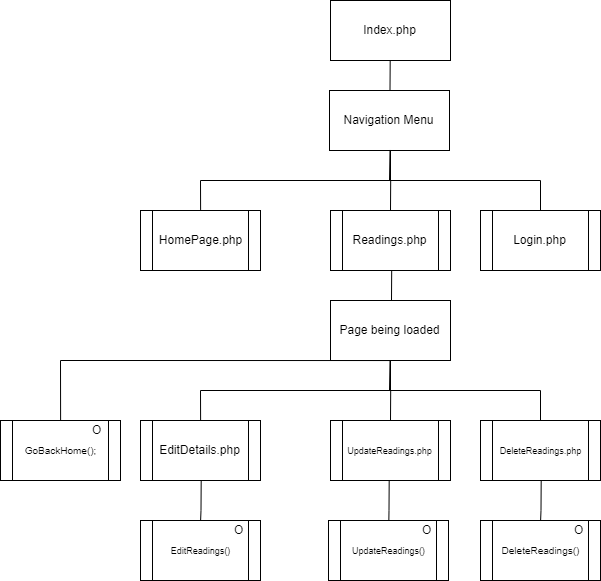

The diagram above was exported from draw.io. Its source (the exported page's mxGraphModel, read from the mxfile embedded in the PNG):
<mxGraphModel dx="774" dy="867" grid="1" gridSize="10" guides="1" tooltips="1" connect="1" arrows="1" fold="1" page="1" pageScale="1" pageWidth="850" pageHeight="1100" background="#ffffff" math="0" shadow="0">
  <root>
    <mxCell id="0" />
    <mxCell id="1" parent="0" />
    <mxCell id="3" value="Index.php" style="rounded=0;whiteSpace=wrap;html=1;" parent="1" vertex="1">
      <mxGeometry x="350" y="20" width="120" height="60" as="geometry" />
    </mxCell>
    <mxCell id="46" style="edgeStyle=none;rounded=0;html=1;exitX=0.5;exitY=1;entryX=0.5;entryY=0;endArrow=none;endFill=0;jettySize=auto;orthogonalLoop=1;entryDx=0;entryDy=0;" parent="1" target="4WPtBKLKOjMHj3J53bAf-101" edge="1">
      <mxGeometry relative="1" as="geometry">
        <Array as="points">
          <mxPoint x="410" y="200" />
          <mxPoint x="220" y="200" />
        </Array>
        <mxPoint x="410.20000000000005" y="220" as="targetPoint" />
        <mxPoint x="410" y="170" as="sourcePoint" />
      </mxGeometry>
    </mxCell>
    <mxCell id="53" value="Readings.php&lt;br&gt;" style="shape=process;whiteSpace=wrap;html=1;backgroundOutline=1;" parent="1" vertex="1">
      <mxGeometry x="350" y="230" width="120" height="60" as="geometry" />
    </mxCell>
    <mxCell id="4WPtBKLKOjMHj3J53bAf-98" style="edgeStyle=none;rounded=0;html=1;exitX=0.5;exitY=1;endArrow=none;endFill=0;jettySize=auto;orthogonalLoop=1;" parent="1" edge="1">
      <mxGeometry relative="1" as="geometry">
        <Array as="points">
          <mxPoint x="409.5" y="110" />
        </Array>
        <mxPoint x="409.70000000000005" y="80" as="sourcePoint" />
        <mxPoint x="410" y="110" as="targetPoint" />
      </mxGeometry>
    </mxCell>
    <mxCell id="4WPtBKLKOjMHj3J53bAf-101" value="HomePage.php" style="shape=process;whiteSpace=wrap;html=1;backgroundOutline=1;" parent="1" vertex="1">
      <mxGeometry x="160" y="230" width="120" height="60" as="geometry" />
    </mxCell>
    <mxCell id="wtzu9t3a7RCSVECBtIfl-108" value="Navigation Menu" style="rounded=0;whiteSpace=wrap;html=1;" parent="1" vertex="1">
      <mxGeometry x="349" y="110" width="120" height="60" as="geometry" />
    </mxCell>
    <mxCell id="wtzu9t3a7RCSVECBtIfl-114" value="Login.php&lt;br&gt;" style="shape=process;whiteSpace=wrap;html=1;backgroundOutline=1;" parent="1" vertex="1">
      <mxGeometry x="500" y="230" width="120" height="60" as="geometry" />
    </mxCell>
    <mxCell id="wtzu9t3a7RCSVECBtIfl-116" style="edgeStyle=none;rounded=0;html=1;exitX=0.5;exitY=1;endArrow=none;endFill=0;jettySize=auto;orthogonalLoop=1;" parent="1" edge="1">
      <mxGeometry relative="1" as="geometry">
        <Array as="points">
          <mxPoint x="410" y="230" />
        </Array>
        <mxPoint x="410.20000000000005" y="200" as="sourcePoint" />
        <mxPoint x="410.5" y="230" as="targetPoint" />
      </mxGeometry>
    </mxCell>
    <mxCell id="wtzu9t3a7RCSVECBtIfl-117" style="edgeStyle=none;rounded=0;html=1;exitX=0.5;exitY=1;endArrow=none;endFill=0;jettySize=auto;orthogonalLoop=1;exitDx=0;exitDy=0;" parent="1" source="wtzu9t3a7RCSVECBtIfl-108" target="wtzu9t3a7RCSVECBtIfl-114" edge="1">
      <mxGeometry relative="1" as="geometry">
        <Array as="points">
          <mxPoint x="409" y="200" />
          <mxPoint x="560" y="200" />
          <mxPoint x="560" y="230" />
        </Array>
        <mxPoint x="420.20000000000005" y="210" as="sourcePoint" />
        <mxPoint x="420.5" y="240" as="targetPoint" />
      </mxGeometry>
    </mxCell>
    <mxCell id="wtzu9t3a7RCSVECBtIfl-121" style="edgeStyle=none;rounded=0;html=1;exitX=0.5;exitY=1;entryX=0.5;entryY=0;endArrow=none;endFill=0;jettySize=auto;orthogonalLoop=1;entryDx=0;entryDy=0;" parent="1" target="wtzu9t3a7RCSVECBtIfl-123" edge="1">
      <mxGeometry relative="1" as="geometry">
        <Array as="points">
          <mxPoint x="410" y="410" />
          <mxPoint x="220" y="410" />
        </Array>
        <mxPoint x="410.20000000000005" y="430" as="targetPoint" />
        <mxPoint x="410" y="380" as="sourcePoint" />
      </mxGeometry>
    </mxCell>
    <mxCell id="wtzu9t3a7RCSVECBtIfl-122" value="&lt;font style=&quot;font-size: 9px&quot;&gt;UpdateReadings.php&lt;/font&gt;&lt;br&gt;" style="shape=process;whiteSpace=wrap;html=1;backgroundOutline=1;" parent="1" vertex="1">
      <mxGeometry x="350" y="440" width="120" height="60" as="geometry" />
    </mxCell>
    <mxCell id="wtzu9t3a7RCSVECBtIfl-123" value="EditDetails.php" style="shape=process;whiteSpace=wrap;html=1;backgroundOutline=1;" parent="1" vertex="1">
      <mxGeometry x="160" y="440" width="120" height="60" as="geometry" />
    </mxCell>
    <mxCell id="wtzu9t3a7RCSVECBtIfl-126" value="Page being loaded" style="rounded=0;whiteSpace=wrap;html=1;" parent="1" vertex="1">
      <mxGeometry x="350" y="320" width="120" height="60" as="geometry" />
    </mxCell>
    <mxCell id="wtzu9t3a7RCSVECBtIfl-127" value="&lt;font style=&quot;font-size: 9px&quot;&gt;DeleteReadings.php&lt;/font&gt;&lt;br&gt;" style="shape=process;whiteSpace=wrap;html=1;backgroundOutline=1;" parent="1" vertex="1">
      <mxGeometry x="500" y="440" width="120" height="60" as="geometry" />
    </mxCell>
    <mxCell id="wtzu9t3a7RCSVECBtIfl-129" style="edgeStyle=none;rounded=0;html=1;exitX=0.5;exitY=1;endArrow=none;endFill=0;jettySize=auto;orthogonalLoop=1;" parent="1" edge="1">
      <mxGeometry relative="1" as="geometry">
        <Array as="points">
          <mxPoint x="410" y="440" />
        </Array>
        <mxPoint x="410.20000000000005" y="410" as="sourcePoint" />
        <mxPoint x="410.5" y="440" as="targetPoint" />
      </mxGeometry>
    </mxCell>
    <mxCell id="wtzu9t3a7RCSVECBtIfl-130" style="edgeStyle=none;rounded=0;html=1;exitX=0.5;exitY=1;endArrow=none;endFill=0;jettySize=auto;orthogonalLoop=1;exitDx=0;exitDy=0;" parent="1" source="wtzu9t3a7RCSVECBtIfl-126" target="wtzu9t3a7RCSVECBtIfl-127" edge="1">
      <mxGeometry relative="1" as="geometry">
        <Array as="points">
          <mxPoint x="409" y="410" />
          <mxPoint x="560" y="410" />
          <mxPoint x="560" y="440" />
        </Array>
        <mxPoint x="420.20000000000005" y="420" as="sourcePoint" />
        <mxPoint x="420.5" y="450" as="targetPoint" />
      </mxGeometry>
    </mxCell>
    <mxCell id="wtzu9t3a7RCSVECBtIfl-132" style="edgeStyle=none;rounded=0;html=1;exitX=0.5;exitY=1;endArrow=none;endFill=0;jettySize=auto;orthogonalLoop=1;" parent="1" edge="1">
      <mxGeometry relative="1" as="geometry">
        <Array as="points">
          <mxPoint x="411" y="320" />
        </Array>
        <mxPoint x="411.20000000000005" y="290" as="sourcePoint" />
        <mxPoint x="411.5" y="320" as="targetPoint" />
      </mxGeometry>
    </mxCell>
    <mxCell id="wtzu9t3a7RCSVECBtIfl-133" value="&lt;font size=&quot;1&quot;&gt;GoBackHome();&lt;/font&gt;" style="shape=process;whiteSpace=wrap;html=1;backgroundOutline=1;" parent="1" vertex="1">
      <mxGeometry x="20" y="440" width="120" height="60" as="geometry" />
    </mxCell>
    <mxCell id="wtzu9t3a7RCSVECBtIfl-134" value="O" style="text;html=1;resizable=0;points=[];autosize=1;align=left;verticalAlign=top;spacingTop=-4;" parent="1" vertex="1">
      <mxGeometry x="110" y="440" width="20" height="20" as="geometry" />
    </mxCell>
    <mxCell id="wtzu9t3a7RCSVECBtIfl-137" style="edgeStyle=none;rounded=0;html=1;exitX=0.5;exitY=1;endArrow=none;endFill=0;jettySize=auto;orthogonalLoop=1;exitDx=0;exitDy=0;entryX=0.5;entryY=0;entryDx=0;entryDy=0;" parent="1" source="wtzu9t3a7RCSVECBtIfl-126" target="wtzu9t3a7RCSVECBtIfl-133" edge="1">
      <mxGeometry relative="1" as="geometry">
        <Array as="points">
          <mxPoint x="80" y="380" />
        </Array>
        <mxPoint x="150.20000000000005" y="360" as="sourcePoint" />
        <mxPoint x="150.5" y="390" as="targetPoint" />
      </mxGeometry>
    </mxCell>
    <mxCell id="wtzu9t3a7RCSVECBtIfl-138" value="&lt;font style=&quot;font-size: 9px&quot;&gt;UpdateReadings()&lt;/font&gt;&lt;br&gt;" style="shape=process;whiteSpace=wrap;html=1;backgroundOutline=1;" parent="1" vertex="1">
      <mxGeometry x="348" y="540" width="120" height="60" as="geometry" />
    </mxCell>
    <mxCell id="wtzu9t3a7RCSVECBtIfl-139" value="O" style="text;html=1;resizable=0;points=[];autosize=1;align=left;verticalAlign=top;spacingTop=-4;" parent="1" vertex="1">
      <mxGeometry x="440" y="540" width="20" height="20" as="geometry" />
    </mxCell>
    <mxCell id="wtzu9t3a7RCSVECBtIfl-140" style="edgeStyle=none;rounded=0;html=1;exitX=0.5;exitY=1;endArrow=none;endFill=0;jettySize=auto;orthogonalLoop=1;entryX=0.5;entryY=0;entryDx=0;entryDy=0;" parent="1" target="wtzu9t3a7RCSVECBtIfl-138" edge="1">
      <mxGeometry relative="1" as="geometry">
        <Array as="points">
          <mxPoint x="408.5" y="529.8604651162791" />
        </Array>
        <mxPoint x="408.70000000000005" y="499.86046511627904" as="sourcePoint" />
        <mxPoint x="409" y="529.8604651162791" as="targetPoint" />
      </mxGeometry>
    </mxCell>
    <mxCell id="wtzu9t3a7RCSVECBtIfl-141" value="&lt;font size=&quot;1&quot;&gt;DeleteReadings()&lt;/font&gt;" style="shape=process;whiteSpace=wrap;html=1;backgroundOutline=1;" parent="1" vertex="1">
      <mxGeometry x="500" y="540" width="120" height="60" as="geometry" />
    </mxCell>
    <mxCell id="wtzu9t3a7RCSVECBtIfl-142" value="O" style="text;html=1;resizable=0;points=[];autosize=1;align=left;verticalAlign=top;spacingTop=-4;" parent="1" vertex="1">
      <mxGeometry x="592" y="540" width="20" height="20" as="geometry" />
    </mxCell>
    <mxCell id="wtzu9t3a7RCSVECBtIfl-143" style="edgeStyle=none;rounded=0;html=1;exitX=0.5;exitY=1;endArrow=none;endFill=0;jettySize=auto;orthogonalLoop=1;entryX=0.5;entryY=0;entryDx=0;entryDy=0;" parent="1" target="wtzu9t3a7RCSVECBtIfl-141" edge="1">
      <mxGeometry relative="1" as="geometry">
        <Array as="points">
          <mxPoint x="560.5" y="529.8604651162791" />
        </Array>
        <mxPoint x="560.7" y="499.8604651162792" as="sourcePoint" />
        <mxPoint x="561" y="529.8604651162791" as="targetPoint" />
      </mxGeometry>
    </mxCell>
    <mxCell id="wtzu9t3a7RCSVECBtIfl-144" value="&lt;font style=&quot;font-size: 9px&quot;&gt;EditReadings()&lt;/font&gt;&lt;br&gt;" style="shape=process;whiteSpace=wrap;html=1;backgroundOutline=1;" parent="1" vertex="1">
      <mxGeometry x="160" y="540" width="120" height="60" as="geometry" />
    </mxCell>
    <mxCell id="wtzu9t3a7RCSVECBtIfl-145" value="O" style="text;html=1;resizable=0;points=[];autosize=1;align=left;verticalAlign=top;spacingTop=-4;" parent="1" vertex="1">
      <mxGeometry x="252" y="540" width="20" height="20" as="geometry" />
    </mxCell>
    <mxCell id="wtzu9t3a7RCSVECBtIfl-146" style="edgeStyle=none;rounded=0;html=1;exitX=0.5;exitY=1;endArrow=none;endFill=0;jettySize=auto;orthogonalLoop=1;entryX=0.5;entryY=0;entryDx=0;entryDy=0;" parent="1" target="wtzu9t3a7RCSVECBtIfl-144" edge="1">
      <mxGeometry relative="1" as="geometry">
        <Array as="points">
          <mxPoint x="220.5" y="529.8604651162791" />
        </Array>
        <mxPoint x="220.70000000000005" y="499.8604651162792" as="sourcePoint" />
        <mxPoint x="221" y="529.8604651162791" as="targetPoint" />
      </mxGeometry>
    </mxCell>
  </root>
</mxGraphModel>